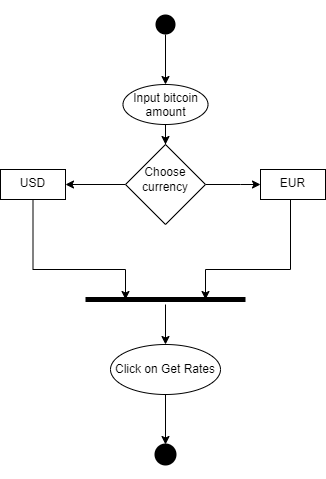

The diagram above was exported from draw.io. Its source (the exported page's mxGraphModel, read from the mxfile embedded in the PNG):
<mxGraphModel dx="1422" dy="794" grid="1" gridSize="10" guides="1" tooltips="1" connect="1" arrows="1" fold="1" page="1" pageScale="1" pageWidth="827" pageHeight="1169" math="0" shadow="0">
  <root>
    <mxCell id="WIyWlLk6GJQsqaUBKTNV-0" />
    <mxCell id="WIyWlLk6GJQsqaUBKTNV-1" parent="WIyWlLk6GJQsqaUBKTNV-0" />
    <mxCell id="jElJun6Wnkr4HnwX_QnI-4" value="" style="edgeStyle=orthogonalEdgeStyle;rounded=0;orthogonalLoop=1;jettySize=auto;html=1;" edge="1" parent="WIyWlLk6GJQsqaUBKTNV-1" target="jElJun6Wnkr4HnwX_QnI-3">
      <mxGeometry relative="1" as="geometry">
        <mxPoint x="355" y="90" as="sourcePoint" />
      </mxGeometry>
    </mxCell>
    <mxCell id="jElJun6Wnkr4HnwX_QnI-6" value="" style="edgeStyle=orthogonalEdgeStyle;rounded=0;orthogonalLoop=1;jettySize=auto;html=1;" edge="1" parent="WIyWlLk6GJQsqaUBKTNV-1" source="jElJun6Wnkr4HnwX_QnI-3" target="jElJun6Wnkr4HnwX_QnI-5">
      <mxGeometry relative="1" as="geometry" />
    </mxCell>
    <mxCell id="jElJun6Wnkr4HnwX_QnI-3" value="Input bitcoin amount" style="ellipse;whiteSpace=wrap;html=1;verticalAlign=top;" vertex="1" parent="WIyWlLk6GJQsqaUBKTNV-1">
      <mxGeometry x="312.5" y="140" width="85" height="40" as="geometry" />
    </mxCell>
    <mxCell id="jElJun6Wnkr4HnwX_QnI-8" value="" style="edgeStyle=orthogonalEdgeStyle;rounded=0;orthogonalLoop=1;jettySize=auto;html=1;" edge="1" parent="WIyWlLk6GJQsqaUBKTNV-1" source="jElJun6Wnkr4HnwX_QnI-5" target="jElJun6Wnkr4HnwX_QnI-7">
      <mxGeometry relative="1" as="geometry">
        <Array as="points">
          <mxPoint x="430" y="240" />
          <mxPoint x="430" y="240" />
        </Array>
      </mxGeometry>
    </mxCell>
    <mxCell id="jElJun6Wnkr4HnwX_QnI-10" style="edgeStyle=orthogonalEdgeStyle;rounded=0;orthogonalLoop=1;jettySize=auto;html=1;entryX=1;entryY=0.5;entryDx=0;entryDy=0;" edge="1" parent="WIyWlLk6GJQsqaUBKTNV-1" source="jElJun6Wnkr4HnwX_QnI-5" target="jElJun6Wnkr4HnwX_QnI-9">
      <mxGeometry relative="1" as="geometry" />
    </mxCell>
    <mxCell id="jElJun6Wnkr4HnwX_QnI-5" value="&lt;br&gt;Choose currency" style="rhombus;whiteSpace=wrap;html=1;verticalAlign=top;" vertex="1" parent="WIyWlLk6GJQsqaUBKTNV-1">
      <mxGeometry x="315" y="200" width="80" height="80" as="geometry" />
    </mxCell>
    <mxCell id="jElJun6Wnkr4HnwX_QnI-18" style="edgeStyle=orthogonalEdgeStyle;rounded=0;orthogonalLoop=1;jettySize=auto;html=1;entryX=0.75;entryY=0.5;entryDx=0;entryDy=0;entryPerimeter=0;" edge="1" parent="WIyWlLk6GJQsqaUBKTNV-1" source="jElJun6Wnkr4HnwX_QnI-7" target="jElJun6Wnkr4HnwX_QnI-22">
      <mxGeometry relative="1" as="geometry">
        <Array as="points">
          <mxPoint x="480" y="325" />
          <mxPoint x="395" y="325" />
        </Array>
      </mxGeometry>
    </mxCell>
    <mxCell id="jElJun6Wnkr4HnwX_QnI-7" value="EUR" style="whiteSpace=wrap;html=1;verticalAlign=top;" vertex="1" parent="WIyWlLk6GJQsqaUBKTNV-1">
      <mxGeometry x="450" y="225" width="65" height="30" as="geometry" />
    </mxCell>
    <mxCell id="jElJun6Wnkr4HnwX_QnI-19" style="edgeStyle=orthogonalEdgeStyle;rounded=0;orthogonalLoop=1;jettySize=auto;html=1;entryX=0.25;entryY=0.5;entryDx=0;entryDy=0;entryPerimeter=0;" edge="1" parent="WIyWlLk6GJQsqaUBKTNV-1" source="jElJun6Wnkr4HnwX_QnI-9" target="jElJun6Wnkr4HnwX_QnI-22">
      <mxGeometry relative="1" as="geometry">
        <Array as="points">
          <mxPoint x="223" y="325" />
          <mxPoint x="315" y="325" />
        </Array>
      </mxGeometry>
    </mxCell>
    <mxCell id="jElJun6Wnkr4HnwX_QnI-9" value="USD" style="whiteSpace=wrap;html=1;verticalAlign=top;" vertex="1" parent="WIyWlLk6GJQsqaUBKTNV-1">
      <mxGeometry x="190" y="225" width="65" height="30" as="geometry" />
    </mxCell>
    <mxCell id="jElJun6Wnkr4HnwX_QnI-27" style="edgeStyle=orthogonalEdgeStyle;rounded=0;orthogonalLoop=1;jettySize=auto;html=1;strokeWidth=1;" edge="1" parent="WIyWlLk6GJQsqaUBKTNV-1" source="jElJun6Wnkr4HnwX_QnI-16">
      <mxGeometry relative="1" as="geometry">
        <mxPoint x="355" y="500" as="targetPoint" />
      </mxGeometry>
    </mxCell>
    <mxCell id="jElJun6Wnkr4HnwX_QnI-16" value="Click on Get Rates" style="ellipse;whiteSpace=wrap;html=1;" vertex="1" parent="WIyWlLk6GJQsqaUBKTNV-1">
      <mxGeometry x="300" y="400" width="110" height="50" as="geometry" />
    </mxCell>
    <mxCell id="jElJun6Wnkr4HnwX_QnI-20" value="" style="shape=waypoint;sketch=0;fillStyle=solid;size=6;pointerEvents=1;points=[];fillColor=none;resizable=0;rotatable=0;perimeter=centerPerimeter;snapToPoint=1;strokeWidth=8;" vertex="1" parent="WIyWlLk6GJQsqaUBKTNV-1">
      <mxGeometry x="335" y="60" width="40" height="40" as="geometry" />
    </mxCell>
    <mxCell id="jElJun6Wnkr4HnwX_QnI-24" style="edgeStyle=orthogonalEdgeStyle;rounded=0;orthogonalLoop=1;jettySize=auto;html=1;entryX=0.5;entryY=0;entryDx=0;entryDy=0;strokeWidth=1;" edge="1" parent="WIyWlLk6GJQsqaUBKTNV-1" source="jElJun6Wnkr4HnwX_QnI-22" target="jElJun6Wnkr4HnwX_QnI-16">
      <mxGeometry relative="1" as="geometry" />
    </mxCell>
    <mxCell id="jElJun6Wnkr4HnwX_QnI-22" value="" style="line;strokeWidth=5;html=1;" vertex="1" parent="WIyWlLk6GJQsqaUBKTNV-1">
      <mxGeometry x="275" y="350" width="160" height="10" as="geometry" />
    </mxCell>
    <mxCell id="jElJun6Wnkr4HnwX_QnI-25" value="" style="shape=waypoint;sketch=0;fillStyle=solid;size=6;pointerEvents=1;points=[];fillColor=none;resizable=0;rotatable=0;perimeter=centerPerimeter;snapToPoint=1;strokeWidth=9;" vertex="1" parent="WIyWlLk6GJQsqaUBKTNV-1">
      <mxGeometry x="335" y="490" width="40" height="40" as="geometry" />
    </mxCell>
  </root>
</mxGraphModel>